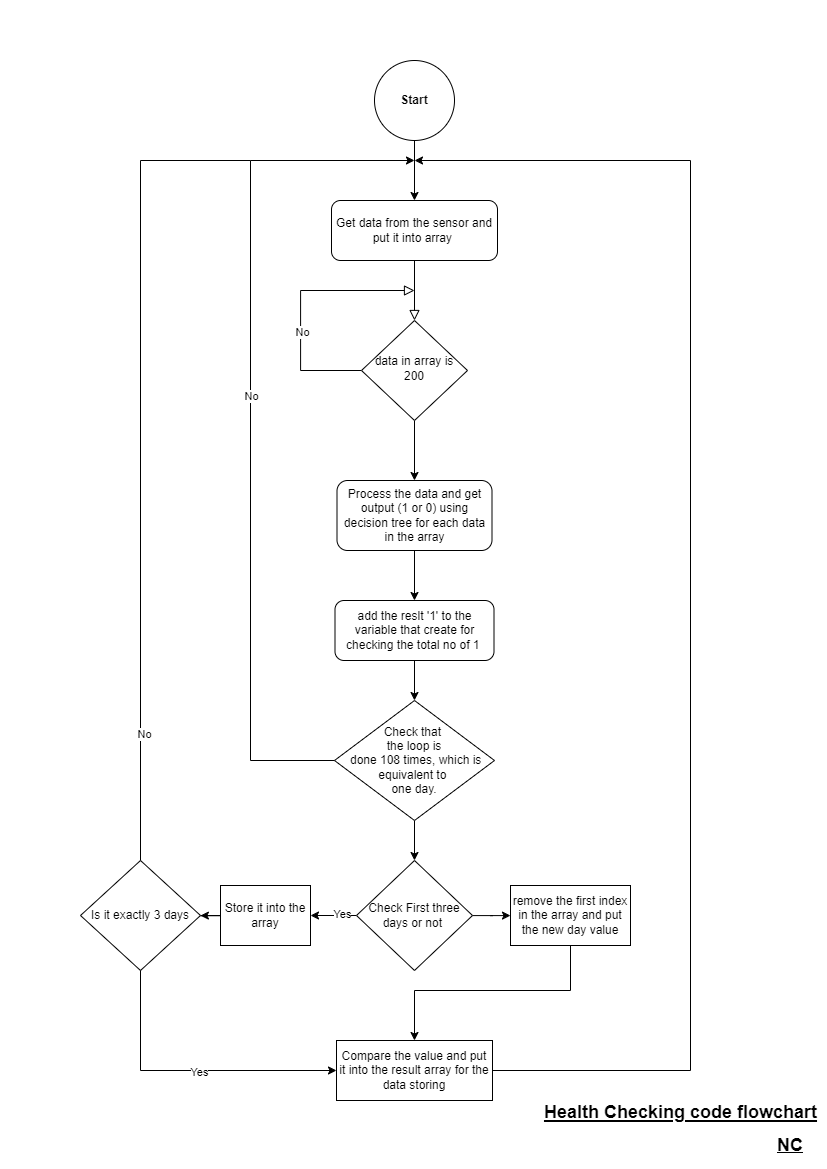

The diagram above was exported from draw.io. Its source (the exported page's mxGraphModel, read from the mxfile embedded in the PNG):
<mxGraphModel dx="2345" dy="1256" grid="1" gridSize="10" guides="1" tooltips="1" connect="1" arrows="1" fold="1" page="1" pageScale="1" pageWidth="827" pageHeight="1169" math="0" shadow="0">
  <root>
    <mxCell id="WIyWlLk6GJQsqaUBKTNV-0" />
    <mxCell id="WIyWlLk6GJQsqaUBKTNV-1" parent="WIyWlLk6GJQsqaUBKTNV-0" />
    <mxCell id="WIyWlLk6GJQsqaUBKTNV-2" value="" style="rounded=0;html=1;jettySize=auto;orthogonalLoop=1;fontSize=11;endArrow=block;endFill=0;endSize=8;strokeWidth=1;shadow=0;labelBackgroundColor=none;edgeStyle=orthogonalEdgeStyle;entryX=0.5;entryY=0;entryDx=0;entryDy=0;" parent="WIyWlLk6GJQsqaUBKTNV-1" source="WIyWlLk6GJQsqaUBKTNV-3" target="WIyWlLk6GJQsqaUBKTNV-6" edge="1">
      <mxGeometry relative="1" as="geometry">
        <mxPoint x="414" y="370" as="targetPoint" />
      </mxGeometry>
    </mxCell>
    <mxCell id="WIyWlLk6GJQsqaUBKTNV-3" value="Get data from the sensor and put it into array&amp;nbsp;" style="rounded=1;whiteSpace=wrap;html=1;fontSize=12;glass=0;strokeWidth=1;shadow=0;" parent="WIyWlLk6GJQsqaUBKTNV-1" vertex="1">
      <mxGeometry x="331" y="200" width="166" height="60" as="geometry" />
    </mxCell>
    <mxCell id="WIyWlLk6GJQsqaUBKTNV-4" value="" style="rounded=0;html=1;jettySize=auto;orthogonalLoop=1;fontSize=11;endArrow=block;endFill=0;endSize=8;strokeWidth=1;shadow=0;labelBackgroundColor=none;edgeStyle=orthogonalEdgeStyle;" parent="WIyWlLk6GJQsqaUBKTNV-1" source="WIyWlLk6GJQsqaUBKTNV-6" edge="1">
      <mxGeometry x="-0.1294" relative="1" as="geometry">
        <mxPoint as="offset" />
        <mxPoint x="414" y="290" as="targetPoint" />
        <Array as="points">
          <mxPoint x="300" y="370" />
          <mxPoint x="300" y="290" />
        </Array>
      </mxGeometry>
    </mxCell>
    <mxCell id="1VDBg1GZor44N2NuhoGP-1" value="No" style="edgeLabel;html=1;align=center;verticalAlign=middle;resizable=0;points=[];" vertex="1" connectable="0" parent="WIyWlLk6GJQsqaUBKTNV-4">
      <mxGeometry x="-0.1373" y="-1" relative="1" as="geometry">
        <mxPoint y="9" as="offset" />
      </mxGeometry>
    </mxCell>
    <mxCell id="1VDBg1GZor44N2NuhoGP-3" value="" style="edgeStyle=orthogonalEdgeStyle;rounded=0;orthogonalLoop=1;jettySize=auto;html=1;" edge="1" parent="WIyWlLk6GJQsqaUBKTNV-1" source="WIyWlLk6GJQsqaUBKTNV-6" target="WIyWlLk6GJQsqaUBKTNV-7">
      <mxGeometry relative="1" as="geometry" />
    </mxCell>
    <mxCell id="WIyWlLk6GJQsqaUBKTNV-6" value="data in array is 200" style="rhombus;whiteSpace=wrap;html=1;shadow=0;fontFamily=Helvetica;fontSize=12;align=center;strokeWidth=1;spacing=6;spacingTop=-4;" parent="WIyWlLk6GJQsqaUBKTNV-1" vertex="1">
      <mxGeometry x="361" y="320" width="106" height="100" as="geometry" />
    </mxCell>
    <mxCell id="1VDBg1GZor44N2NuhoGP-6" value="" style="edgeStyle=orthogonalEdgeStyle;rounded=0;orthogonalLoop=1;jettySize=auto;html=1;" edge="1" parent="WIyWlLk6GJQsqaUBKTNV-1" source="WIyWlLk6GJQsqaUBKTNV-7" target="1VDBg1GZor44N2NuhoGP-5">
      <mxGeometry relative="1" as="geometry" />
    </mxCell>
    <mxCell id="WIyWlLk6GJQsqaUBKTNV-7" value="Process the data and get output (1 or 0) using decision tree for each data in the array" style="rounded=1;whiteSpace=wrap;html=1;fontSize=12;glass=0;strokeWidth=1;shadow=0;" parent="WIyWlLk6GJQsqaUBKTNV-1" vertex="1">
      <mxGeometry x="336.5" y="480" width="155" height="70" as="geometry" />
    </mxCell>
    <mxCell id="1VDBg1GZor44N2NuhoGP-2" value="" style="edgeStyle=orthogonalEdgeStyle;rounded=0;orthogonalLoop=1;jettySize=auto;html=1;" edge="1" parent="WIyWlLk6GJQsqaUBKTNV-1" source="1VDBg1GZor44N2NuhoGP-0" target="WIyWlLk6GJQsqaUBKTNV-3">
      <mxGeometry relative="1" as="geometry" />
    </mxCell>
    <mxCell id="1VDBg1GZor44N2NuhoGP-0" value="&lt;b&gt;Start&lt;/b&gt;" style="ellipse;whiteSpace=wrap;html=1;aspect=fixed;" vertex="1" parent="WIyWlLk6GJQsqaUBKTNV-1">
      <mxGeometry x="374" y="60" width="80" height="80" as="geometry" />
    </mxCell>
    <mxCell id="1VDBg1GZor44N2NuhoGP-8" value="" style="edgeStyle=orthogonalEdgeStyle;rounded=0;orthogonalLoop=1;jettySize=auto;html=1;" edge="1" parent="WIyWlLk6GJQsqaUBKTNV-1" source="1VDBg1GZor44N2NuhoGP-5" target="1VDBg1GZor44N2NuhoGP-7">
      <mxGeometry relative="1" as="geometry" />
    </mxCell>
    <mxCell id="1VDBg1GZor44N2NuhoGP-5" value="add the reslt '1' to the variable that create for checking the total no of 1&amp;nbsp;" style="rounded=1;whiteSpace=wrap;html=1;fontSize=12;glass=0;strokeWidth=1;shadow=0;" vertex="1" parent="WIyWlLk6GJQsqaUBKTNV-1">
      <mxGeometry x="334.5" y="600" width="159" height="60" as="geometry" />
    </mxCell>
    <mxCell id="1VDBg1GZor44N2NuhoGP-12" value="" style="edgeStyle=orthogonalEdgeStyle;rounded=0;orthogonalLoop=1;jettySize=auto;html=1;" edge="1" parent="WIyWlLk6GJQsqaUBKTNV-1" source="1VDBg1GZor44N2NuhoGP-7" target="1VDBg1GZor44N2NuhoGP-11">
      <mxGeometry relative="1" as="geometry" />
    </mxCell>
    <mxCell id="1VDBg1GZor44N2NuhoGP-7" value="Check that&amp;nbsp;&lt;div&gt;the&amp;nbsp;&lt;span style=&quot;background-color: initial;&quot;&gt;loop is&lt;/span&gt;&lt;div&gt;&lt;div&gt;&amp;nbsp;done 108 times, which is equivalent to&amp;nbsp;&lt;/div&gt;&lt;div&gt;one day.&lt;/div&gt;&lt;/div&gt;&lt;/div&gt;" style="rhombus;whiteSpace=wrap;html=1;" vertex="1" parent="WIyWlLk6GJQsqaUBKTNV-1">
      <mxGeometry x="334" y="700" width="160" height="120" as="geometry" />
    </mxCell>
    <mxCell id="1VDBg1GZor44N2NuhoGP-9" value="" style="endArrow=classic;html=1;rounded=0;exitX=0;exitY=0.5;exitDx=0;exitDy=0;" edge="1" parent="WIyWlLk6GJQsqaUBKTNV-1" source="1VDBg1GZor44N2NuhoGP-7">
      <mxGeometry width="50" height="50" relative="1" as="geometry">
        <mxPoint x="310" y="610" as="sourcePoint" />
        <mxPoint x="414" y="160" as="targetPoint" />
        <Array as="points">
          <mxPoint x="250" y="760" />
          <mxPoint x="250" y="160" />
        </Array>
      </mxGeometry>
    </mxCell>
    <mxCell id="1VDBg1GZor44N2NuhoGP-10" value="No" style="edgeLabel;html=1;align=center;verticalAlign=middle;resizable=0;points=[];" vertex="1" connectable="0" parent="1VDBg1GZor44N2NuhoGP-9">
      <mxGeometry x="0.059" relative="1" as="geometry">
        <mxPoint as="offset" />
      </mxGeometry>
    </mxCell>
    <mxCell id="1VDBg1GZor44N2NuhoGP-14" value="" style="edgeStyle=orthogonalEdgeStyle;rounded=0;orthogonalLoop=1;jettySize=auto;html=1;" edge="1" parent="WIyWlLk6GJQsqaUBKTNV-1" source="1VDBg1GZor44N2NuhoGP-11" target="1VDBg1GZor44N2NuhoGP-13">
      <mxGeometry relative="1" as="geometry" />
    </mxCell>
    <mxCell id="1VDBg1GZor44N2NuhoGP-17" value="Yes" style="edgeLabel;html=1;align=center;verticalAlign=middle;resizable=0;points=[];" vertex="1" connectable="0" parent="1VDBg1GZor44N2NuhoGP-14">
      <mxGeometry x="-0.3913" y="-2" relative="1" as="geometry">
        <mxPoint as="offset" />
      </mxGeometry>
    </mxCell>
    <mxCell id="1VDBg1GZor44N2NuhoGP-24" value="" style="edgeStyle=orthogonalEdgeStyle;rounded=0;orthogonalLoop=1;jettySize=auto;html=1;" edge="1" parent="WIyWlLk6GJQsqaUBKTNV-1" source="1VDBg1GZor44N2NuhoGP-11" target="1VDBg1GZor44N2NuhoGP-23">
      <mxGeometry relative="1" as="geometry" />
    </mxCell>
    <mxCell id="1VDBg1GZor44N2NuhoGP-11" value="Check First three days or not&amp;nbsp;" style="rhombus;whiteSpace=wrap;html=1;" vertex="1" parent="WIyWlLk6GJQsqaUBKTNV-1">
      <mxGeometry x="356" y="860" width="116" height="110" as="geometry" />
    </mxCell>
    <mxCell id="1VDBg1GZor44N2NuhoGP-21" value="" style="edgeStyle=orthogonalEdgeStyle;rounded=0;orthogonalLoop=1;jettySize=auto;html=1;" edge="1" parent="WIyWlLk6GJQsqaUBKTNV-1" source="1VDBg1GZor44N2NuhoGP-13" target="1VDBg1GZor44N2NuhoGP-20">
      <mxGeometry relative="1" as="geometry" />
    </mxCell>
    <mxCell id="1VDBg1GZor44N2NuhoGP-13" value="Store it into the array" style="rounded=0;whiteSpace=wrap;html=1;" vertex="1" parent="WIyWlLk6GJQsqaUBKTNV-1">
      <mxGeometry x="220" y="885" width="90" height="60" as="geometry" />
    </mxCell>
    <mxCell id="1VDBg1GZor44N2NuhoGP-16" value="" style="endArrow=none;html=1;rounded=0;" edge="1" parent="WIyWlLk6GJQsqaUBKTNV-1">
      <mxGeometry width="50" height="50" relative="1" as="geometry">
        <mxPoint x="140" y="820" as="sourcePoint" />
        <mxPoint x="250" y="160" as="targetPoint" />
        <Array as="points">
          <mxPoint x="140" y="860" />
          <mxPoint x="140" y="160" />
        </Array>
      </mxGeometry>
    </mxCell>
    <mxCell id="1VDBg1GZor44N2NuhoGP-22" value="No" style="edgeLabel;html=1;align=center;verticalAlign=middle;resizable=0;points=[];" vertex="1" connectable="0" parent="1VDBg1GZor44N2NuhoGP-16">
      <mxGeometry x="-0.6072" y="-3" relative="1" as="geometry">
        <mxPoint as="offset" />
      </mxGeometry>
    </mxCell>
    <mxCell id="1VDBg1GZor44N2NuhoGP-20" value="Is it exactly 3 days" style="rhombus;whiteSpace=wrap;html=1;" vertex="1" parent="WIyWlLk6GJQsqaUBKTNV-1">
      <mxGeometry x="80" y="860" width="120" height="110" as="geometry" />
    </mxCell>
    <mxCell id="1VDBg1GZor44N2NuhoGP-23" value="remove the first index in the array and put the new day value" style="rounded=0;whiteSpace=wrap;html=1;" vertex="1" parent="WIyWlLk6GJQsqaUBKTNV-1">
      <mxGeometry x="510" y="885" width="120" height="60" as="geometry" />
    </mxCell>
    <mxCell id="1VDBg1GZor44N2NuhoGP-25" value="Compare the value and put it into the result array for the data storing" style="rounded=0;whiteSpace=wrap;html=1;" vertex="1" parent="WIyWlLk6GJQsqaUBKTNV-1">
      <mxGeometry x="336" y="1040" width="156" height="60" as="geometry" />
    </mxCell>
    <mxCell id="1VDBg1GZor44N2NuhoGP-26" value="" style="endArrow=classic;html=1;rounded=0;exitX=0.5;exitY=1;exitDx=0;exitDy=0;entryX=0;entryY=0.5;entryDx=0;entryDy=0;" edge="1" parent="WIyWlLk6GJQsqaUBKTNV-1" source="1VDBg1GZor44N2NuhoGP-20" target="1VDBg1GZor44N2NuhoGP-25">
      <mxGeometry width="50" height="50" relative="1" as="geometry">
        <mxPoint x="300" y="990" as="sourcePoint" />
        <mxPoint x="350" y="940" as="targetPoint" />
        <Array as="points">
          <mxPoint x="140" y="1070" />
        </Array>
      </mxGeometry>
    </mxCell>
    <mxCell id="1VDBg1GZor44N2NuhoGP-27" value="Yes" style="edgeLabel;html=1;align=center;verticalAlign=middle;resizable=0;points=[];" vertex="1" connectable="0" parent="1VDBg1GZor44N2NuhoGP-26">
      <mxGeometry x="0.0685" y="-1" relative="1" as="geometry">
        <mxPoint as="offset" />
      </mxGeometry>
    </mxCell>
    <mxCell id="1VDBg1GZor44N2NuhoGP-28" value="" style="endArrow=classic;html=1;rounded=0;exitX=0.5;exitY=1;exitDx=0;exitDy=0;entryX=0.5;entryY=0;entryDx=0;entryDy=0;" edge="1" parent="WIyWlLk6GJQsqaUBKTNV-1" source="1VDBg1GZor44N2NuhoGP-23" target="1VDBg1GZor44N2NuhoGP-25">
      <mxGeometry width="50" height="50" relative="1" as="geometry">
        <mxPoint x="300" y="990" as="sourcePoint" />
        <mxPoint x="350" y="940" as="targetPoint" />
        <Array as="points">
          <mxPoint x="570" y="990" />
          <mxPoint x="414" y="990" />
        </Array>
      </mxGeometry>
    </mxCell>
    <mxCell id="1VDBg1GZor44N2NuhoGP-29" value="" style="endArrow=classic;html=1;rounded=0;exitX=1;exitY=0.5;exitDx=0;exitDy=0;" edge="1" parent="WIyWlLk6GJQsqaUBKTNV-1" source="1VDBg1GZor44N2NuhoGP-25">
      <mxGeometry width="50" height="50" relative="1" as="geometry">
        <mxPoint x="300" y="990" as="sourcePoint" />
        <mxPoint x="414" y="160" as="targetPoint" />
        <Array as="points">
          <mxPoint x="690" y="1070" />
          <mxPoint x="690" y="160" />
        </Array>
      </mxGeometry>
    </mxCell>
    <mxCell id="1VDBg1GZor44N2NuhoGP-30" value="&lt;font style=&quot;font-size: 18px;&quot;&gt;Health Checking code flowchart&lt;/font&gt;" style="text;strokeColor=none;fillColor=none;html=1;fontSize=24;fontStyle=5;verticalAlign=middle;align=center;" vertex="1" parent="WIyWlLk6GJQsqaUBKTNV-1">
      <mxGeometry x="630" y="1090" width="100" height="40" as="geometry" />
    </mxCell>
    <mxCell id="1VDBg1GZor44N2NuhoGP-31" value="&lt;font style=&quot;font-size: 18px;&quot;&gt;NC&lt;/font&gt;" style="text;html=1;align=center;verticalAlign=middle;whiteSpace=wrap;rounded=0;fontStyle=5" vertex="1" parent="WIyWlLk6GJQsqaUBKTNV-1">
      <mxGeometry x="760" y="1130" width="60" height="30" as="geometry" />
    </mxCell>
  </root>
</mxGraphModel>